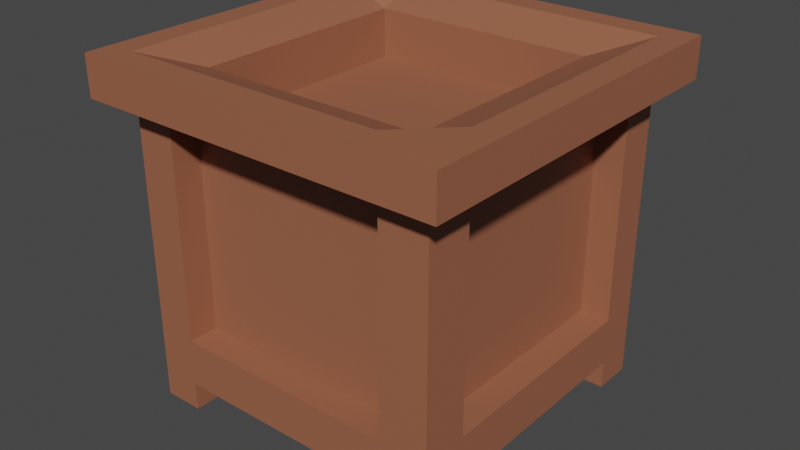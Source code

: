 # Source: FlowerBeds3.blend  (saved by Blender 2.82.7; exported with 4.5.12 LTS)
import bpy
from mathutils import Matrix  # noqa: F401  (used for matrix-valued properties, if any)

bpy.ops.wm.read_factory_settings(use_empty=True)
scene = bpy.context.scene
scene.name = 'Scene'

# ---- collections
col_empty_flowerbed_2 = bpy.data.collections.new('Empty flowerbed 2'); scene.collection.children.link(col_empty_flowerbed_2)

# ---- materials (node trees are filled in below, after node groups)
mat_material_012 = bpy.data.materials.new('Material.012')
mat_material_012.use_transparent_shadow = False

# ---- material node trees
mat_material_012.use_nodes = True; mat_material_012.node_tree.nodes.clear()
_N = mat_material_012.node_tree.nodes; _L = mat_material_012.node_tree.links
n0 = _N.new('ShaderNodeOutputMaterial'); n0.name = 'Material Output'; n0.location = (300, 300)
n1 = _N.new('ShaderNodeBsdfPrincipled'); n1.name = 'Principled BSDF'; n1.location = (10, 300)
n1.distribution = 'GGX'
n1.subsurface_method = 'BURLEY'
n1.inputs[0].default_value = (0.3278, 0.1195, 0.0648, 1.0)
n1.inputs[3].default_value = 1.45
n1.inputs[27].default_value = (0.0, 0.0, 0.0, 1.0)
n1.inputs[28].default_value = 1.0
_L.new(n1.outputs[0], n0.inputs[0])
n0.is_active_output = True

# ---- world
world_world = bpy.data.worlds.new('World'); scene.world = world_world
world_world.use_nodes = True; world_world.node_tree.nodes.clear()
_N = world_world.node_tree.nodes; _L = world_world.node_tree.links
n0 = _N.new('ShaderNodeOutputWorld'); n0.name = 'World Output'; n0.location = (300, 300)
n1 = _N.new('ShaderNodeBackground'); n1.name = 'Background'; n1.location = (10, 300)
n1.inputs[0].default_value = (0.05088, 0.05088, 0.05088, 1.0)
_L.new(n1.outputs[0], n0.inputs[0])
n0.is_active_output = True
world_world.color = (0.05088, 0.05088, 0.05088)
world_world.use_sun_shadow = False
world_world.sun_shadow_jitter_overblur = 0.0

# ---- meshes
me_cube_002 = bpy.data.meshes.new('Cube.002')
me_cube_002.from_pydata([(-1.0, -1.0, 1.0), (-1.0, 1.0, 1.0), (-1.0, -1.0, -1.0), (-1.0, 1.0, -1.0), (1.0, -1.0, 1.0), (1.0, 1.0, 1.0), (1.0, -1.0, -1.0), (1.0, 1.0, -1.0), (-1.0, -0.7, 1.0), (-1.0, -0.7, -1.0), (1.0, -0.7, -1.0), (1.0, -0.7, 1.0), (-1.0, 0.6325, 1.0), (-1.0, 0.6325, -1.0), (1.0, 0.6325, -1.0), (1.0, 0.6325, 1.0), (-1.0, -1.0, 0.7), (-1.0, 1.0, 0.7), (1.0, -1.0, 0.7), (1.0, 1.0, 0.7), (1.0, -0.7, 0.7), (-1.0, -0.7, 0.7), (1.0, 0.6325, 0.7), (-1.0, 0.6325, 0.7), (-1.0, 1.0, -0.745), (1.0, -1.0, -0.745), (-1.0, -0.7, -0.745), (-1.0, 0.6325, -0.745), (-1.0, -1.0, -0.745), (1.0, 1.0, -0.745), (1.0, -0.7, -0.745), (1.0, 0.6325, -0.745), (0.7, -1.0, -1.0), (0.7, 1.0, -1.0), (0.7, -1.0, 1.0), (0.7, 1.0, 1.0), (0.7, -0.7, 1.0), (0.7, -0.7, -1.0), (0.7, 0.6325, 1.0), (0.7, 0.6325, -1.0), (0.7, 0.8875, 0.7), (0.7, -1.0, 0.7), (0.7, -1.0, -0.745), (0.7, 0.8875, -0.745), (-0.745, -1.0, -1.0), (-0.745, 1.0, 1.0), (-0.745, -0.7, 1.0), (-0.745, 0.6325, 1.0), (-0.745, -1.0, 0.7), (-0.745, -1.0, -0.745), (-0.745, 1.0, -1.0), (-0.745, -1.0, 1.0), (-0.745, -0.7, -1.0), (-0.745, 0.6325, -1.0), (-0.745, 0.8875, 0.7), (-0.745, 0.8875, -0.745), (-1.0, -1.179, 0.7), (-1.0, -1.179, 1.0), (-0.745, -1.179, -1.0), (-1.0, -1.179, -1.0), (1.0, -1.179, -0.745), (1.0, -1.179, -1.0), (0.7, -1.179, 1.0), (1.0, -1.179, 1.0), (1.0, -1.179, 0.7), (-0.745, -1.179, 0.7), (-1.0, -1.179, -0.745), (-0.745, -1.179, -0.745), (0.7, -1.179, -1.0), (0.7, -1.179, 0.7), (0.7, -1.179, -0.745), (-0.745, -1.179, 1.0), (-0.745, 0.578, 0.7), (0.7, 0.578, 0.7), (-0.745, 0.578, -0.745), (0.7, 0.578, -0.745), (-1.17, 0.745, 1.17), (-1.17, 1.0, 1.17), (-1.17, 1.0, -0.745), (-1.17, 1.0, -1.17), (0.7, 1.0, -1.17), (1.17, 1.0, -1.17), (1.17, 1.0, 0.7), (1.17, 1.0, 1.17), (-0.745, 1.0, 1.17), (-1.17, 0.745, -1.17), (1.17, 0.745, -1.17), (1.17, 0.745, 1.17), (-0.745, 0.745, 1.17), (1.17, 0.745, 0.7), (0.7, 0.745, -1.17), (-1.17, 0.745, -0.745), (-1.17, 1.0, 0.7), (1.17, 1.0, -0.745), (1.17, 0.745, -0.745), (-1.17, 0.745, 0.7), (-0.745, 1.0, -1.17), (0.7, 1.0, 1.17), (0.7, 0.745, 1.17), (-0.745, 0.745, -1.17), (0.8114, -0.7, -0.745), (0.8114, -0.7, 0.7), (0.8114, 0.6325, -0.745), (0.8114, 0.6325, 0.7), (-0.8114, 0.6325, 0.7), (-0.8114, -0.7, 0.7), (-0.8114, -0.7, -0.745), (-0.8114, 0.6325, -0.745), (-0.745, -0.7, -0.8114), (0.7, -0.7, -0.8114), (-0.745, 0.6325, -0.8114), (0.7, 0.6325, -0.8114), (0.7, 0.6325, 0.8114), (0.7, -0.7, 0.8114), (-0.745, -0.7, 0.8114), (-0.745, 0.6325, 0.8114)], [], [(31, 14, 86, 94), (47, 38, 98, 88), (23, 12, 76, 95), (33, 7, 81, 80), (16, 48, 65, 56), (54, 17, 1, 45), (51, 46, 8, 0), (18, 20, 11, 4), (32, 37, 10, 6), (28, 26, 9, 2), (46, 47, 12, 8), (20, 22, 15, 11), (37, 39, 14, 10), (26, 27, 13, 9), (8, 12, 23, 21), (27, 26, 106, 107), (0, 8, 21, 16), (25, 30, 20, 18), (55, 24, 17, 54), (42, 25, 18, 41), (13, 27, 91, 85), (7, 29, 93, 81), (22, 31, 94, 89), (2, 44, 58, 59), (50, 3, 24, 55), (6, 10, 30, 25), (10, 14, 31, 30), (46, 36, 113, 114), (16, 21, 26, 28), (53, 13, 85, 99), (7, 33, 43, 29), (44, 32, 42, 49), (49, 42, 41, 48), (29, 43, 40, 19), (31, 22, 103, 102), (11, 15, 38, 36), (44, 52, 37, 32), (4, 11, 36, 34), (19, 40, 35, 5), (48, 41, 34, 51), (14, 39, 90, 86), (5, 35, 97, 83), (45, 1, 77, 84), (28, 2, 59, 66), (2, 9, 52, 44), (9, 13, 53, 52), (28, 49, 48, 16), (25, 42, 70, 60), (33, 50, 55, 43), (55, 54, 72, 74), (30, 31, 102, 100), (34, 36, 46, 51), (40, 54, 45, 35), (35, 45, 84, 97), (69, 64, 63, 62), (68, 61, 60, 70), (56, 65, 71, 57), (59, 58, 67, 66), (44, 49, 67, 58), (42, 32, 68, 70), (34, 41, 69, 62), (6, 25, 60, 61), (0, 16, 56, 57), (18, 4, 63, 64), (48, 51, 71, 65), (32, 6, 61, 68), (49, 28, 66, 67), (51, 0, 57, 71), (41, 18, 64, 69), (4, 34, 62, 63), (75, 74, 72, 73), (54, 40, 73, 72), (40, 43, 75, 73), (43, 55, 74, 75), (91, 78, 79, 85), (90, 80, 81, 86), (89, 82, 83, 87), (88, 84, 77, 76), (94, 93, 82, 89), (76, 77, 92, 95), (86, 81, 93, 94), (95, 92, 78, 91), (87, 83, 97, 98), (99, 96, 80, 90), (85, 79, 96, 99), (98, 97, 84, 88), (38, 15, 87, 98), (1, 17, 92, 77), (17, 24, 78, 92), (39, 53, 99, 90), (19, 5, 83, 82), (3, 50, 96, 79), (29, 19, 82, 93), (50, 33, 80, 96), (12, 47, 88, 76), (24, 3, 79, 78), (27, 23, 95, 91), (15, 22, 89, 87), (100, 102, 103, 101), (105, 104, 107, 106), (108, 110, 111, 109), (113, 112, 115, 114), (38, 47, 115, 112), (37, 52, 108, 109), (21, 23, 104, 105), (22, 20, 101, 103), (47, 46, 114, 115), (53, 39, 111, 110), (26, 21, 105, 106), (39, 37, 109, 111), (20, 30, 100, 101), (23, 27, 107, 104), (52, 53, 110, 108), (36, 38, 112, 113)])
_uv = me_cube_002.uv_layers.new(name='UVMap')
_uv.uv.foreach_set('vector', [0.7739, 0.4579, 0.7959, 0.4579, 0.8105, 0.4676, 0.7739, 0.4676, 0.405, 0.6956, 0.5543, 0.6956, 0.5543, 0.7072, 0.405, 0.7072, 0.3137, 0.4446, 0.3395, 0.4446, 0.3542, 0.4543, 0.3137, 0.4543, 0.3083, 0.9545, 0.3341, 0.9545, 0.3488, 0.9692, 0.3083, 0.9692, 0.1296, 0.1976, 0.156, 0.1976, 0.1666, 0.187, 0.1442, 0.1874, 0.1839, 0.8081, 0.1619, 0.8081, 0.1619, 0.7823, 0.1839, 0.7823, 0.405, 0.5269, 0.405, 0.5579, 0.3786, 0.5579, 0.3786, 0.5269, 0.6495, 0.3173, 0.6495, 0.3431, 0.6236, 0.3431, 0.6236, 0.3173, 0.4232, 0.3081, 0.4232, 0.3339, 0.3974, 0.3339, 0.3974, 0.3081, 0.1893, 0.304, 0.1893, 0.3298, 0.1673, 0.3298, 0.1673, 0.304, 0.405, 0.5579, 0.405, 0.6956, 0.3786, 0.6956, 0.3786, 0.5579, 0.6495, 0.3431, 0.6495, 0.4579, 0.6236, 0.4579, 0.6236, 0.3431, 0.4232, 0.3339, 0.4232, 0.4487, 0.3974, 0.4487, 0.3974, 0.3339, 0.1893, 0.3298, 0.1893, 0.4446, 0.1673, 0.4446, 0.1673, 0.3298, 0.3395, 0.3298, 0.3395, 0.4446, 0.3137, 0.4446, 0.3137, 0.3298, 0.1518, 0.7051, 0.1518, 0.5603, 0.1227, 0.5336, 0.1227, 0.7318, 0.3395, 0.304, 0.3395, 0.3298, 0.3137, 0.3298, 0.3137, 0.304, 0.7739, 0.3173, 0.7739, 0.3431, 0.6495, 0.3431, 0.6495, 0.3173, 0.1839, 0.9326, 0.1619, 0.9326, 0.1619, 0.8081, 0.1839, 0.8081, 0.7696, 0.1203, 0.7954, 0.1203, 0.7954, 0.2448, 0.7696, 0.2448, 0.1673, 0.4446, 0.1893, 0.4446, 0.1893, 0.4543, 0.1527, 0.4543, 0.3341, 0.9545, 0.3341, 0.9326, 0.3488, 0.9326, 0.3488, 0.9692, 0.6495, 0.4579, 0.7739, 0.4579, 0.7739, 0.4676, 0.6495, 0.4676, 0.5696, 0.3081, 0.5476, 0.3081, 0.5476, 0.2927, 0.5696, 0.2927, 0.1839, 0.9545, 0.1619, 0.9545, 0.1619, 0.9326, 0.1839, 0.9326, 0.7959, 0.3173, 0.7959, 0.3431, 0.7739, 0.3431, 0.7739, 0.3173, 0.7959, 0.3431, 0.7959, 0.4579, 0.7739, 0.4579, 0.7739, 0.3431, 0.4, 0.79, 0.5671, 0.79, 0.591, 0.7679, 0.376, 0.7679, 0.3137, 0.304, 0.3137, 0.3298, 0.1893, 0.3298, 0.1893, 0.304, 0.5476, 0.4487, 0.5696, 0.4487, 0.5842, 0.4584, 0.5476, 0.4584, 0.3341, 0.9545, 0.3083, 0.9545, 0.3083, 0.9326, 0.3341, 0.9326, 0.6452, 0.09839, 0.7696, 0.09839, 0.7696, 0.1203, 0.6452, 0.1203, 0.6452, 0.1203, 0.7696, 0.1203, 0.7696, 0.2448, 0.6452, 0.2448, 0.3341, 0.9326, 0.3083, 0.9326, 0.3083, 0.8081, 0.3341, 0.8081, 0.809, 0.7027, 0.6531, 0.7027, 0.6235, 0.73, 0.8386, 0.73, 0.5853, 0.5579, 0.5853, 0.6956, 0.5543, 0.6956, 0.5543, 0.5579, 0.5476, 0.3081, 0.5476, 0.3339, 0.4232, 0.3339, 0.4232, 0.3081, 0.5853, 0.5269, 0.5853, 0.5579, 0.5543, 0.5579, 0.5543, 0.5269, 0.3341, 0.8081, 0.3083, 0.8081, 0.3083, 0.7823, 0.3341, 0.7823, 0.6452, 0.2448, 0.7696, 0.2448, 0.7696, 0.2706, 0.6452, 0.2706, 0.3974, 0.4487, 0.4232, 0.4487, 0.4232, 0.4584, 0.3827, 0.4584, 0.3341, 0.7823, 0.3083, 0.7823, 0.3083, 0.7677, 0.3488, 0.7677, 0.1839, 0.7823, 0.1619, 0.7823, 0.1473, 0.7677, 0.1839, 0.7677, 0.1893, 0.304, 0.1673, 0.304, 0.1673, 0.2885, 0.1893, 0.2885, 0.5696, 0.3081, 0.5696, 0.3339, 0.5476, 0.3339, 0.5476, 0.3081, 0.5696, 0.3339, 0.5696, 0.4487, 0.5476, 0.4487, 0.5476, 0.3339, 0.6232, 0.1203, 0.6452, 0.1203, 0.6452, 0.2448, 0.6232, 0.2448, 0.3363, 0.0483, 0.3053, 0.0483, 0.2947, 0.05889, 0.3217, 0.05918, 0.3083, 0.9545, 0.1839, 0.9545, 0.1839, 0.9326, 0.3083, 0.9326, 0.6454, 0.934, 0.6454, 0.7973, 0.6242, 0.776, 0.6242, 0.9552, 0.809, 0.5589, 0.809, 0.7027, 0.8386, 0.73, 0.8386, 0.5317, 0.5543, 0.5269, 0.5543, 0.5579, 0.405, 0.5579, 0.405, 0.5269, 0.3083, 0.8081, 0.1839, 0.8081, 0.1839, 0.7823, 0.3083, 0.7823, 0.3083, 0.7823, 0.1839, 0.7823, 0.1839, 0.7677, 0.3083, 0.7677, 0.7696, 0.2448, 0.7954, 0.2448, 0.7954, 0.2706, 0.7696, 0.2706, 0.7696, 0.09839, 0.7954, 0.09839, 0.7954, 0.1203, 0.7696, 0.1203, 0.6232, 0.2448, 0.6452, 0.2448, 0.6452, 0.2706, 0.6232, 0.2706, 0.6232, 0.09839, 0.6452, 0.09839, 0.6452, 0.1203, 0.6232, 0.1203, 0.156, 0.02195, 0.156, 0.0483, 0.1666, 0.05889, 0.1669, 0.03655, 0.3053, 0.0483, 0.3053, 0.02195, 0.2951, 0.03655, 0.2947, 0.05889, 0.2951, 0.214, 0.2947, 0.187, 0.3053, 0.1976, 0.3053, 0.2286, 0.7959, 0.3173, 0.7739, 0.3173, 0.7739, 0.3018, 0.7959, 0.3018, 0.3395, 0.304, 0.3137, 0.304, 0.3137, 0.2885, 0.3395, 0.2885, 0.6495, 0.3173, 0.6236, 0.3173, 0.6236, 0.3018, 0.6495, 0.3018, 0.156, 0.1976, 0.156, 0.2286, 0.1669, 0.214, 0.1666, 0.187, 0.4232, 0.3081, 0.3974, 0.3081, 0.3974, 0.2927, 0.4232, 0.2927, 0.156, 0.0483, 0.1296, 0.0483, 0.1442, 0.05918, 0.1666, 0.05889, 0.405, 0.5269, 0.3786, 0.5269, 0.3786, 0.5084, 0.405, 0.5084, 0.2947, 0.187, 0.3217, 0.1874, 0.3363, 0.1976, 0.3053, 0.1976, 0.5853, 0.5269, 0.5543, 0.5269, 0.5543, 0.5084, 0.5853, 0.5084, 0.3083, 0.9326, 0.1839, 0.9326, 0.1839, 0.8081, 0.3083, 0.8081, 0.6454, 0.7973, 0.7821, 0.7973, 0.8034, 0.776, 0.6242, 0.776, 0.7821, 0.7973, 0.7821, 0.934, 0.8034, 0.9552, 0.8034, 0.776, 0.7821, 0.934, 0.6454, 0.934, 0.6242, 0.9552, 0.8034, 0.9552, 0.1893, 0.4543, 0.1893, 0.4762, 0.1527, 0.4762, 0.1527, 0.4543, 0.4232, 0.4584, 0.4232, 0.4803, 0.3827, 0.4803, 0.3827, 0.4584, 0.6495, 0.4676, 0.6495, 0.4895, 0.609, 0.4895, 0.609, 0.4676, 0.405, 0.7072, 0.405, 0.7336, 0.3611, 0.7336, 0.3611, 0.7072, 0.7739, 0.4676, 0.7739, 0.4895, 0.6495, 0.4895, 0.6495, 0.4676, 0.3542, 0.4543, 0.3542, 0.4762, 0.3137, 0.4762, 0.3137, 0.4543, 0.8105, 0.4676, 0.8105, 0.4895, 0.7739, 0.4895, 0.7739, 0.4676, 0.3137, 0.4543, 0.3137, 0.4762, 0.1893, 0.4762, 0.1893, 0.4543, 0.6029, 0.7072, 0.6029, 0.7336, 0.5543, 0.7336, 0.5543, 0.7072, 0.5476, 0.4584, 0.5476, 0.4803, 0.4232, 0.4803, 0.4232, 0.4584, 0.5842, 0.4584, 0.5842, 0.4803, 0.5476, 0.4803, 0.5476, 0.4584, 0.5543, 0.7072, 0.5543, 0.7336, 0.405, 0.7336, 0.405, 0.7072, 0.5543, 0.6956, 0.5853, 0.6956, 0.6029, 0.7072, 0.5543, 0.7072, 0.1619, 0.7823, 0.1619, 0.8081, 0.1473, 0.8081, 0.1473, 0.7677, 0.1619, 0.8081, 0.1619, 0.9326, 0.1473, 0.9326, 0.1473, 0.8081, 0.4232, 0.4487, 0.5476, 0.4487, 0.5476, 0.4584, 0.4232, 0.4584, 0.3341, 0.8081, 0.3341, 0.7823, 0.3488, 0.7677, 0.3488, 0.8081, 0.1619, 0.9545, 0.1839, 0.9545, 0.1839, 0.9692, 0.1473, 0.9692, 0.3341, 0.9326, 0.3341, 0.8081, 0.3488, 0.8081, 0.3488, 0.9326, 0.1839, 0.9545, 0.3083, 0.9545, 0.3083, 0.9692, 0.1839, 0.9692, 0.3786, 0.6956, 0.405, 0.6956, 0.405, 0.7072, 0.3611, 0.7072, 0.1619, 0.9326, 0.1619, 0.9545, 0.1473, 0.9692, 0.1473, 0.9326, 0.1893, 0.4446, 0.3137, 0.4446, 0.3137, 0.4543, 0.1893, 0.4543, 0.6236, 0.4579, 0.6495, 0.4579, 0.6495, 0.4676, 0.609, 0.4676, 0.7739, 0.3431, 0.7739, 0.4579, 0.6495, 0.4579, 0.6495, 0.3431, 0.3137, 0.3298, 0.3137, 0.4446, 0.1893, 0.4446, 0.1893, 0.3298, 0.5476, 0.3339, 0.5476, 0.4487, 0.4232, 0.4487, 0.4232, 0.3339, 0.5543, 0.5579, 0.5543, 0.6956, 0.405, 0.6956, 0.405, 0.5579, 0.5671, 0.9441, 0.4, 0.9441, 0.376, 0.9662, 0.591, 0.9662, 0.4051, 0.09518, 0.5676, 0.09518, 0.5938, 0.07095, 0.3788, 0.07095, 0.3087, 0.5603, 0.3087, 0.7051, 0.3377, 0.7318, 0.3377, 0.5336, 0.6531, 0.7027, 0.6531, 0.5589, 0.6235, 0.5317, 0.6235, 0.73, 0.4, 0.9441, 0.4, 0.79, 0.376, 0.7679, 0.376, 0.9662, 0.5676, 0.245, 0.4051, 0.245, 0.3788, 0.2692, 0.5938, 0.2692, 0.1518, 0.5603, 0.3087, 0.5603, 0.3377, 0.5336, 0.1227, 0.5336, 0.4051, 0.245, 0.4051, 0.09518, 0.3788, 0.07095, 0.3788, 0.2692, 0.6531, 0.5589, 0.809, 0.5589, 0.8386, 0.5317, 0.6235, 0.5317, 0.3087, 0.7051, 0.1518, 0.7051, 0.1227, 0.7318, 0.3377, 0.7318, 0.5676, 0.09518, 0.5676, 0.245, 0.5938, 0.2692, 0.5938, 0.07095, 0.5671, 0.79, 0.5671, 0.9441, 0.591, 0.9662, 0.591, 0.7679])
me_cube_002.materials.append(mat_material_012)
me_cube_002.use_remesh_fix_poles = True
me_cube_002.use_remesh_preserve_attributes = False
me_cube_002.use_mirror_vertex_groups = False
me_cube_002.update()

# ---- objects
ob_flowerbed3 = bpy.data.objects.new('flowerBed3', me_cube_002)

# ---- transforms, parenting, visibility, modifiers, constraints
ob_flowerbed3.location = (-8.517, 0.0, 1.0)
ob_flowerbed3.rotation_euler = (1.571, -0.0, 0.0)
ob_flowerbed3.lineart.crease_threshold = 0.0

# ---- collection membership
col_empty_flowerbed_2.objects.link(ob_flowerbed3)

# ---- scene / render settings (as saved in the file)
scene.frame_start = 1; scene.frame_end = 250; scene.frame_set(1)
scene.render.engine = 'BLENDER_EEVEE_NEXT'
scene.cycles.use_denoising = False
scene.cycles.samples = 128
scene.cycles.sampling_pattern = 'TABULATED_SOBOL'
scene.cycles.use_adaptive_sampling = False
scene.cycles.use_light_tree = False
scene.view_settings.view_transform = 'Filmic'
bpy.context.view_layer.update()

# ---- added for rendering (the .blend has no active camera and no usable light): camera, sun
cam_auto = bpy.data.cameras.new('AutoCamera')
cam_auto.lens = 50.0
cam_auto.sensor_width = 36.0
cam_auto.clip_end = 1000.0
ob_auto_camera = bpy.data.objects.new('AutoCamera', cam_auto)
scene.collection.objects.link(ob_auto_camera)
ob_auto_camera.location = (-4.85076, -4.39943, 3.84324)
ob_auto_camera.rotation_euler = (1.09748, -7.21219e-08, 0.694738)
scene.camera = ob_auto_camera
light_auto_sun = bpy.data.lights.new('AutoSun', 'SUN')
light_auto_sun.energy = 3.0
light_auto_sun.angle = 0.0523599
ob_auto_sun = bpy.data.objects.new('AutoSun', light_auto_sun)
scene.collection.objects.link(ob_auto_sun)
ob_auto_sun.rotation_euler = (0.872665, 0.174533, 0.523599)
bpy.context.view_layer.update()
